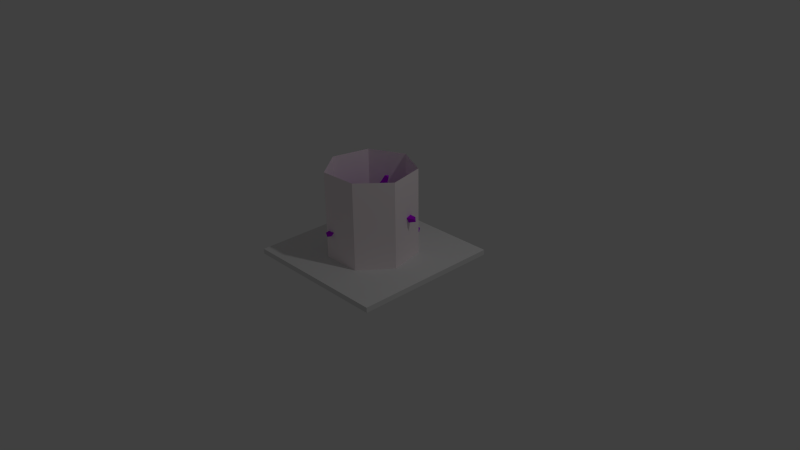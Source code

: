# Source: Virus.blend  (saved by Blender 2.75.0; exported with 4.5.12 LTS)
import bpy
from mathutils import Matrix  # noqa: F401  (used for matrix-valued properties, if any)

bpy.ops.wm.read_factory_settings(use_empty=True)
scene = bpy.context.scene
scene.name = 'Scene'

# ---- collections
col_collection_1 = bpy.data.collections.new('Collection 1'); scene.collection.children.link(col_collection_1)

# ---- materials (node trees are filled in below, after node groups)
mat_aura = bpy.data.materials.new('Aura')
mat_aura.alpha_threshold = 0.0
mat_aura.use_transparent_shadow = False
mat_aura.diffuse_color = (1.0, 0.9068, 0.9348, 1.0)
mat_aura.roughness = 0.5
mat_virus = bpy.data.materials.new('Virus')
mat_virus.alpha_threshold = 0.0
mat_virus.use_transparent_shadow = False
mat_virus.diffuse_color = (0.4801, 0.0, 0.8, 1.0)
mat_virus.roughness = 0.5
mat_virus.specular_intensity = 0.6579
mat_floppy = bpy.data.materials.new('Floppy')
mat_floppy.alpha_threshold = 0.0
mat_floppy.use_transparent_shadow = False
mat_floppy.roughness = 0.5
mat_floppy.line_color = (0.0, 0.0, 0.0, 1.0)

# ---- material node trees

# ---- world
world_world = bpy.data.worlds.new('World'); scene.world = world_world
world_world.color = (0.05088, 0.05088, 0.05088)
world_world.use_sun_shadow = False
world_world.sun_shadow_jitter_overblur = 0.0
world_world.cycles.sampling_method = 'MANUAL'
world_world.cycles.sample_map_resolution = 256

# ---- cameras
cam_camera = bpy.data.cameras.new('Camera')
cam_camera.clip_end = 100.0
cam_camera.lens = 35.0
cam_camera.sensor_width = 32.0
cam_camera.sensor_height = 18.0
cam_camera.ortho_scale = 7.314
cam_camera.dof.focus_distance = 0.0
cam_camera.dof.aperture_fstop = 128.0

# ---- lights
light_lamp = bpy.data.lights.new('Lamp', 'POINT')
light_lamp.transmission_factor = 0.0
light_lamp.cutoff_distance = 30.0
light_lamp.energy = 100.0
light_lamp.shadow_buffer_clip_start = 1.001
light_lamp.shadow_soft_size = 0.1
light_lamp.shadow_maximum_resolution = 0.006
light_lamp.use_absolute_resolution = True
light_lamp.cycles.use_multiple_importance_sampling = False

# ---- meshes
me_x = bpy.data.meshes.new('円柱')
me_x.from_pydata([(-0.004697, 0.9888, -1.018), (-0.004697, 0.9888, 0.9821), (0.7771, 0.6123, -1.018), (0.7771, 0.6123, 0.9821), (0.9702, -0.2337, -1.018), (0.9702, -0.2337, 0.9821), (0.4339, -0.901, -1.0), (0.4339, -0.901, 1.0), (-0.4386, -0.9121, -1.018), (-0.4386, -0.9121, 0.9821), (-0.9796, -0.2337, -1.018), (-0.9796, -0.2337, 0.9821), (-0.7865, 0.6123, -1.018), (-0.7865, 0.6123, 0.9821)], [], [(0, 1, 3, 2), (2, 3, 5, 4), (4, 5, 7, 6), (6, 7, 9, 8), (8, 9, 11, 10), (12, 13, 1, 0), (10, 11, 13, 12)])
_uv = me_x.uv_layers.new(name='UVマップ')
_uv.uv.foreach_set('vector', [0.342, 0.5151, 0.342, 0.9068, 0.2913, 0.9068, 0.2913, 0.5151, 0.2913, 0.5151, 0.2913, 0.9068, 0.2407, 0.9068, 0.2407, 0.5151, 0.2407, 0.5151, 0.2407, 0.9068, 0.1907, 0.9103, 0.1907, 0.5186, 0.1907, 0.5186, 0.1907, 0.9103, 0.1398, 0.9068, 0.1398, 0.5151, 0.1398, 0.5151, 0.1398, 0.9068, 0.08909, 0.9068, 0.08909, 0.5151, 0.3927, 0.5151, 0.3927, 0.9068, 0.342, 0.9068, 0.342, 0.5151, 0.3927, 0.516, 0.3927, 0.9069, 0.445, 0.9069, 0.445, 0.516])
me_x.materials.append(mat_aura)
me_x.use_remesh_preserve_volume = False
me_x.use_remesh_preserve_attributes = False
me_x.use_mirror_vertex_groups = False
me_x.update()
me_ico = bpy.data.meshes.new('ICO球')
me_ico.from_pydata([(-9.379e-10, 3.283e-09, -0.3391), (0.2454, -0.1783, -0.1517), (-0.09374, -0.2885, -0.1517), (-0.3033, 3.283e-09, -0.1517), (-0.09374, 0.2885, -0.1517), (0.2454, 0.1783, -0.1517), (0.09374, -0.2885, 0.1517), (-0.2454, -0.1783, 0.1517), (-0.2454, 0.1783, 0.1517), (0.09374, 0.2885, 0.1517), (0.3033, 3.283e-09, 0.1517), (-9.379e-10, 3.283e-09, 0.3391), (-0.0551, -0.1696, -0.2885), (0.1442, -0.1048, -0.2885), (0.08915, -0.2744, -0.1783), (0.2885, 3.283e-09, -0.1783), (0.1442, 0.1048, -0.2885), (-0.1783, 3.283e-09, -0.2885), (-0.2334, -0.1696, -0.1783), (-0.0551, 0.1696, -0.2885), (-0.2334, 0.1696, -0.1783), (0.08915, 0.2744, -0.1783), (0.3225, -0.1048, 9.379e-10), (0.3225, 0.1048, 9.379e-10), (-9.379e-10, -0.3391, 9.379e-10), (0.1993, -0.2744, 9.379e-10), (-0.3225, -0.1048, 9.379e-10), (-0.1993, -0.2744, 9.379e-10), (-0.1993, 0.2744, 9.379e-10), (-0.3225, 0.1048, 9.379e-10), (0.1993, 0.2744, 9.379e-10), (-9.379e-10, 0.3391, 9.379e-10), (0.2334, -0.1696, 0.1783), (-0.08915, -0.2744, 0.1783), (-0.2885, 3.283e-09, 0.1783), (-0.08915, 0.2744, 0.1783), (0.2334, 0.1696, 0.1783), (0.0551, -0.1696, 0.2885), (0.1783, 3.283e-09, 0.2885), (-0.1442, -0.1048, 0.2885), (-0.1442, 0.1048, 0.2885), (0.0551, 0.1696, 0.2885), (0.05254, -0.1617, -0.6062), (0.09497, -0.1925, -0.5913), (0.03633, -0.2116, -0.5913), (-0.436, -0.1158, -0.1759), (-0.4154, -0.1656, -0.1838), (-0.4416, -0.1466, -0.1313), (-0.3286, 0.488, -0.2241), (-0.3697, 0.4531, -0.2319), (-0.3596, 0.4839, -0.1795), (0.3626, 0.4633, -0.2241), (0.3166, 0.4916, -0.2319), (0.3491, 0.4916, -0.1795), (0.3793, -0.2756, -0.1001), (0.402, -0.254, -0.0555), (0.3658, -0.3039, -0.0555), (-0.191, -0.588, -0.119), (-0.1635, -0.6029, -0.07442), (-0.2221, -0.5838, -0.07442), (0.2436, -0.4263, 0.3941), (0.2847, -0.3913, 0.402), (0.2322, -0.3913, 0.4344), (-0.3301, -0.3634, 0.3941), (-0.2842, -0.3916, 0.402), (-0.3004, -0.3418, 0.4344), (-0.3192, 0.1525, 0.2727), (-0.3318, 0.1001, 0.2806), (-0.2894, 0.1309, 0.313), (0.19, 0.09993, 0.5913), (0.1538, 0.1498, 0.5913), (0.1375, 0.09993, 0.6062), (0.6076, 0.1661, 0.1069), (0.5814, 0.1852, 0.1593), (0.602, 0.1353, 0.1515), (-0.003491, 0.4862, 0.1387), (-0.02971, 0.4672, 0.1911), (0.02408, 0.4713, 0.1833), (0.02749, 0.1692, -0.4756), (0.04123, 0.1269, -0.4883), (0.07721, 0.153, -0.4756)], [], [(1, 13, 15), (0, 12, 17), (0, 17, 19), (19, 16, 80, 78), (1, 15, 22), (2, 14, 24), (3, 26, 29), (4, 28, 31), (5, 30, 23), (9, 35, 41), (10, 36, 38), (38, 36, 41), (36, 9, 41), (41, 40, 11), (41, 35, 40), (35, 8, 40), (40, 39, 11), (40, 34, 39), (34, 7, 39), (39, 37, 11), (39, 33, 37), (33, 6, 37), (37, 38, 11), (37, 32, 38), (32, 10, 38), (23, 30, 36), (30, 9, 36), (31, 28, 35), (28, 8, 35), (29, 34, 8), (29, 26, 34), (26, 7, 34), (27, 33, 7), (27, 24, 33), (24, 6, 33), (25, 32, 6), (25, 22, 32), (22, 10, 32), (30, 31, 9), (30, 21, 31), (21, 4, 31), (28, 29, 8), (28, 20, 29), (20, 3, 29), (26, 27, 7), (26, 18, 27), (18, 2, 27), (24, 25, 6), (24, 14, 25), (14, 1, 25), (22, 23, 10), (22, 15, 23), (15, 5, 23), (16, 21, 5), (16, 19, 21), (19, 4, 21), (19, 20, 4), (19, 17, 20), (17, 3, 20), (17, 18, 3), (17, 12, 18), (12, 2, 18), (15, 16, 5), (15, 13, 16), (13, 0, 16), (12, 14, 2), (12, 13, 14), (13, 1, 14), (42, 43, 44), (13, 43, 42, 0), (12, 44, 43, 13), (0, 42, 44, 12), (45, 46, 47), (18, 46, 45, 3), (26, 47, 46, 18), (3, 45, 47, 26), (48, 49, 50), (20, 49, 48, 4), (28, 50, 49, 20), (4, 48, 50, 28), (51, 52, 53), (21, 52, 51, 5), (30, 53, 52, 21), (5, 51, 53, 30), (54, 55, 56), (22, 55, 54, 1), (25, 56, 55, 22), (1, 54, 56, 25), (57, 58, 59), (24, 58, 57, 2), (27, 59, 58, 24), (2, 57, 59, 27), (60, 61, 62), (32, 61, 60, 6), (37, 62, 61, 32), (6, 60, 62, 37), (63, 64, 65), (33, 64, 63, 7), (39, 65, 64, 33), (7, 63, 65, 39), (66, 67, 68), (34, 67, 66, 8), (40, 68, 67, 34), (8, 66, 68, 40), (69, 70, 71), (41, 70, 69, 38), (11, 71, 70, 41), (38, 69, 71, 11), (72, 73, 74), (36, 73, 72, 23), (10, 74, 73, 36), (23, 72, 74, 10), (75, 76, 77), (35, 76, 75, 31), (9, 77, 76, 35), (31, 75, 77, 9), (79, 78, 80), (16, 0, 79, 80), (0, 19, 78, 79)])
me_ico.materials.append(mat_virus)
me_ico.use_remesh_preserve_volume = False
me_ico.use_remesh_preserve_attributes = False
me_ico.use_mirror_vertex_groups = False
me_ico.update()
me_cube = bpy.data.meshes.new('Cube')
me_cube.from_pydata([(-0.7776, 1.0, 0.0), (-1.0, 0.7913, 0.0), (1.0, 1.0, 0.0), (1.0, 1.0, 0.0688), (1.0, -1.0, 0.0), (-1.0, -1.0, 0.0), (-0.7776, 1.0, 0.0688), (-1.0, 0.7913, 0.0688), (-1.0, -1.0, 0.0688), (1.0, -1.0, 0.0688)], [], [(5, 1, 0, 2, 4), (8, 9, 3, 6, 7), (0, 1, 7, 6), (5, 4, 9, 8), (2, 0, 6, 3), (1, 5, 8, 7), (4, 2, 3, 9)])
_uv = me_cube.uv_layers.new(name='Floppy')
_uv.uv.foreach_set('vector', [0.5807, 0.4939, 0.1484, 0.4939, 0.09808, 0.4406, 0.09808, 0.01393, 0.5807, 0.01393, 0.4605, 0.9865, 0.4605, 0.5017, 0.9467, 0.5017, 0.9467, 0.9326, 0.896, 0.9865, 0.9949, 0.9385, 0.9949, 0.9941, 0.9471, 0.9941, 0.9471, 0.9385, 0.0303, 0.8859, 0.0303, 0.3859, 0.07811, 0.3859, 0.07811, 0.8859, 0.9871, 0.02165, 0.9871, 0.4661, 0.9392, 0.4661, 0.9392, 0.02165, 0.4539, 0.9821, 0.00607, 0.9821, 0.00607, 0.9343, 0.4539, 0.9343, 0.7306, 0.001969, 0.7306, 0.502, 0.6827, 0.502, 0.6827, 0.001969])
me_cube.materials.append(mat_floppy)
me_cube.use_remesh_preserve_volume = False
me_cube.use_remesh_preserve_attributes = False
me_cube.use_mirror_vertex_groups = False
me_cube.update()

# ---- objects
ob_x = bpy.data.objects.new('円柱', me_x)
ob_ico = bpy.data.objects.new('ICO球', me_ico)
ob_cube = bpy.data.objects.new('Cube', me_cube)
ob_lamp = bpy.data.objects.new('Lamp', light_lamp)
ob_camera = bpy.data.objects.new('Camera', cam_camera)

# ---- transforms, parenting, visibility, modifiers, constraints
ob_x.location = (0.0, 0.0, 0.6447)
ob_x.scale = (0.5877, 0.5877, 0.5877)
ob_x.lineart.crease_threshold = 0.0
ob_ico.location = (0.0, 0.0, 0.5092)
ob_ico.lineart.crease_threshold = 0.0
ob_cube.location = (0.0, 0.0, 0.0)
ob_cube.lock_rotations_4d = False
ob_cube.empty_display_type = 'ARROWS'
ob_cube.lineart.crease_threshold = 0.0
ob_lamp.location = (4.076, 1.005, 5.904)
ob_lamp.rotation_euler = (0.6503, 0.05522, 1.866)
ob_lamp.lock_rotations_4d = False
ob_lamp.empty_display_type = 'ARROWS'
ob_lamp.color = (0.0, 0.0, 0.0, 0.0)
ob_lamp.lineart.crease_threshold = 0.0
ob_camera.location = (7.481, -6.508, 5.344)
ob_camera.rotation_euler = (1.109, 0.01082, 0.8149)
ob_camera.lock_rotations_4d = False
ob_camera.empty_display_type = 'ARROWS'
ob_camera.color = (0.0, 0.0, 0.0, 0.0)
ob_camera.display_type = 'WIRE'
ob_camera.lineart.crease_threshold = 0.0

# ---- collection membership
col_collection_1.objects.link(ob_x)
col_collection_1.objects.link(ob_ico)
col_collection_1.objects.link(ob_cube)
col_collection_1.objects.link(ob_lamp)
col_collection_1.objects.link(ob_camera)

# ---- scene / render settings (as saved in the file)
scene.camera = ob_camera
scene.frame_start = 1; scene.frame_end = 250; scene.frame_set(1)
scene.render.engine = 'BLENDER_EEVEE_NEXT'
scene.render.resolution_percentage = 50
scene.render.dither_intensity = 0.0
scene.cycles.use_denoising = False
scene.cycles.samples = 10
scene.cycles.sampling_pattern = 'TABULATED_SOBOL'
scene.cycles.light_sampling_threshold = 0.0
scene.cycles.use_adaptive_sampling = False
scene.cycles.use_light_tree = False
scene.cycles.blur_glossy = 0.0
scene.cycles.pixel_filter_type = 'GAUSSIAN'
scene.cycles.sample_clamp_indirect = 0.0
scene.view_settings.view_transform = 'Standard'
bpy.context.view_layer.update()
